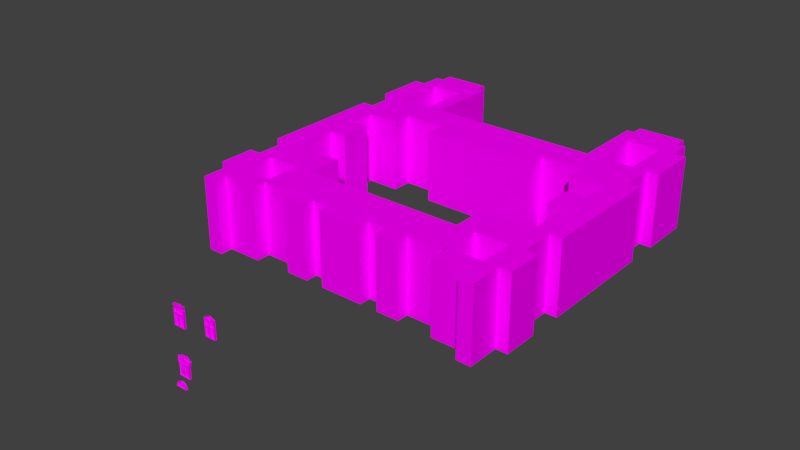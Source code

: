 # Source: hermitageV1.blend  (saved by Blender 2.77.0; exported with 4.5.12 LTS)
import bpy
from mathutils import Matrix  # noqa: F401  (used for matrix-valued properties, if any)

bpy.ops.wm.read_factory_settings(use_empty=True)
scene = bpy.context.scene
scene.name = 'Scene'

# ---- collections
col_collection_1 = bpy.data.collections.new('Collection 1'); scene.collection.children.link(col_collection_1)

# ---- images (referenced by path relative to the original .blend; pixels are not part of the script)
import os
ASSET_DIR = os.environ.get("B2B_ASSET_DIR", "")  # directory of the original .blend (textures are referenced by path, not embedded)
HERE = os.path.dirname(os.path.abspath(__file__))  # packed textures are extracted next to this script under _unpacked/

def load_image(name, relpath, width, height, colorspace="sRGB"):
    """Load a texture the original file referenced (path relative to the .blend, or extracted next to this script)."""
    p = next((c for c in (os.path.join(HERE, relpath), os.path.join(ASSET_DIR, relpath)) if relpath and os.path.exists(c)), "")
    if p:
        img = bpy.data.images.load(p, check_existing=True)
        img.name = name
    else:  # same state as the original file: an image datablock whose file is absent (Cycles renders it pink)
        img = bpy.data.images.new(name, width, height)
        img.source = "FILE"
        img.filepath = "//" + (relpath or name)
    img.colorspace_settings.name = colorspace
    return img
img_colorpalette_jpg_001 = load_image('colorPalette.jpg.001', 'colorPalette.jpg', 1024, 1024, 'sRGB')

# ---- materials (node trees are filled in below, after node groups)
mat_material = bpy.data.materials.new('Material')
mat_material.alpha_threshold = 0.0
mat_material.roughness = 0.5
mat_material.line_color = (0.0, 0.0, 0.0, 1.0)

# ---- material node trees
mat_material.use_nodes = True; mat_material.node_tree.nodes.clear()
_N = mat_material.node_tree.nodes; _L = mat_material.node_tree.links
n0 = _N.new('ShaderNodeOutputMaterial'); n0.name = 'Material Output'; n0.location = (300, 300)
n1 = _N.new('ShaderNodeBsdfDiffuse'); n1.name = 'Diffuse BSDF'; n1.location = (10, 300)
n2 = _N.new('ShaderNodeTexCoord'); n2.name = 'Texture Coordinate'; n2.location = (-183, 230)
n3 = _N.new('ShaderNodeTexImage'); n3.name = 'Image Texture'; n3.location = (228, 132)
n3.width = 140
n3.image = img_colorpalette_jpg_001
_L.new(n1.outputs[0], n0.inputs[0])
_L.new(n2.outputs[2], n3.inputs[0])
_L.new(n3.outputs[0], n1.inputs[0])
n0.is_active_output = True

# ---- world
world_world = bpy.data.worlds.new('World'); scene.world = world_world
world_world.color = (0.05088, 0.05088, 0.05088)
world_world.use_sun_shadow = False
world_world.sun_shadow_jitter_overblur = 0.0
world_world.cycles.sampling_method = 'MANUAL'

# ---- meshes
me_cube_001 = bpy.data.meshes.new('Cube.001')
me_cube_001.from_pydata([(-0.4759, -2.444, -4.182), (-0.04518, -2.444, -2.582), (-0.4759, -2.286, -4.182), (-0.4759, -2.286, -2.627), (0.5736, -2.444, -4.182), (0.1429, -2.444, -2.582), (0.5736, -2.286, -4.182), (0.5736, -2.286, -2.627), (-0.4759, -2.444, -3.263), (-0.4759, -2.286, -3.263), (0.5736, -2.286, -3.263), (0.5736, -2.444, -3.263), (0.04885, -2.286, -2.627), (0.04885, -2.286, -4.182), (0.04885, -2.444, -2.54), (0.04885, -2.444, -4.182), (0.04885, -2.444, -3.263), (0.04885, -2.286, -3.263), (-0.02021, -2.444, -3.332), (-0.4068, -2.444, -3.332), (-0.4068, -2.444, -4.113), (-0.02021, -2.444, -4.113), (-0.02021, -2.444, -2.735), (-0.4068, -2.444, -2.735), (-0.4068, -2.444, -3.194), (-0.02021, -2.444, -3.194), (0.5045, -2.444, -2.735), (0.1179, -2.444, -2.735), (0.1179, -2.444, -3.194), (0.5045, -2.444, -3.194), (0.5045, -2.444, -3.332), (0.1179, -2.444, -3.332), (0.1179, -2.444, -4.113), (0.5045, -2.444, -4.113), (-0.4068, -2.344, -3.332), (-0.02021, -2.344, -3.332), (-0.02021, -2.344, -4.113), (-0.4068, -2.344, -4.113), (-0.02021, -2.344, -2.735), (-0.4068, -2.344, -2.735), (-0.02021, -2.344, -3.194), (-0.4068, -2.344, -3.194), (0.5045, -2.344, -2.735), (0.1179, -2.344, -2.735), (0.5045, -2.344, -3.194), (0.1179, -2.344, -3.194), (0.1179, -2.344, -3.332), (0.5045, -2.344, -3.332), (0.5045, -2.344, -4.113), (0.1179, -2.344, -4.113), (-0.421, -2.444, -2.517), (-0.4759, -2.286, -2.507), (0.04885, -2.286, -2.287), (0.5736, -2.286, -2.507), (0.5187, -2.444, -2.517), (0.04885, -2.444, -2.32), (0.04885, -2.444, -2.679), (-0.04952, -2.444, -2.62), (0.1472, -2.444, -2.62), (0.04885, -2.444, -2.287), (-0.4759, -2.444, -2.507), (0.5736, -2.444, -2.507), (0.04885, -2.32, -2.32), (0.04885, -2.32, -2.528), (-0.421, -2.32, -2.528), (0.5187, -2.32, -2.528), (-0.421, -2.32, -2.517), (0.5187, -2.32, -2.517), (0.05021, -5.332, -6.912), (0.05021, -5.514, -6.912), (-0.4745, -5.332, -6.912), (-0.4745, -5.514, -6.912), (-0.3208, -5.332, -6.54), (-0.3208, -5.514, -6.54), (0.05021, -5.332, -6.387), (0.05021, -5.514, -6.387), (0.4213, -5.332, -6.54), (0.4213, -5.514, -6.54), (0.575, -5.332, -6.912), (0.575, -5.514, -6.912), (-0.4084, -5.514, -6.867), (0.05021, -5.514, -6.867), (-0.287, -5.514, -6.574), (0.05021, -5.514, -6.435), (0.3874, -5.514, -6.574), (0.5088, -5.514, -6.867), (-0.4084, -5.454, -6.867), (0.05021, -5.454, -6.867), (-0.287, -5.454, -6.574), (0.05021, -5.454, -6.435), (0.3874, -5.454, -6.574), (0.5088, -5.454, -6.867), (-0.4715, -5.068, -6.219), (-0.4382, -5.068, -5.089), (-0.4715, -4.91, -6.219), (-0.4715, -4.91, -5.123), (0.578, -5.068, -6.219), (0.5448, -5.068, -5.089), (0.578, -4.91, -6.219), (0.578, -4.91, -5.123), (-0.4382, -5.068, -4.776), (-0.4715, -4.91, -4.752), (0.578, -4.91, -4.752), (0.5448, -5.068, -4.776), (0.05328, -4.91, -5.123), (0.05328, -4.91, -6.219), (0.05328, -5.068, -5.089), (0.05328, -5.068, -6.219), (0.05328, -4.91, -4.627), (0.05328, -5.068, -4.66), (0.2282, -4.91, -4.646), (0.4031, -4.91, -4.693), (-0.1154, -5.068, -4.679), (-0.287, -5.068, -4.725), (-0.2966, -4.91, -4.693), (-0.1216, -4.91, -4.646), (0.3935, -5.068, -4.725), (0.222, -5.068, -4.679), (0.01597, -5.068, -5.16), (-0.4342, -5.068, -5.16), (-0.4342, -5.068, -6.182), (0.01597, -5.068, -6.182), (0.5407, -5.068, -5.16), (0.0906, -5.068, -5.16), (0.0906, -5.068, -6.182), (0.5407, -5.068, -6.182), (0.05328, -5.068, -5.123), (-0.4715, -5.068, -5.123), (-0.2966, -5.068, -4.693), (-0.4715, -5.068, -4.752), (0.578, -5.068, -5.123), (0.578, -5.068, -4.752), (0.2282, -5.068, -4.646), (0.05328, -5.068, -4.627), (-0.1216, -5.068, -4.646), (0.4031, -5.068, -4.693), (0.05328, -5.011, -5.089), (0.05328, -5.011, -4.66), (0.01597, -5.011, -5.16), (-0.4342, -5.011, -5.16), (0.01597, -5.011, -6.182), (-0.4342, -5.011, -6.182), (0.5407, -5.011, -5.16), (0.0906, -5.011, -5.16), (0.5407, -5.011, -6.182), (0.0906, -5.011, -6.182), (-0.4382, -5.011, -5.089), (-0.287, -5.011, -4.725), (-0.4382, -5.011, -4.776), (0.5448, -5.011, -5.089), (0.5448, -5.011, -4.776), (0.222, -5.011, -4.679), (-0.1154, -5.011, -4.679), (0.3935, -5.011, -4.725), (-0.5539, -5.068, -5.123), (-0.5539, -4.91, -5.123), (0.6605, -4.91, -5.123), (0.6605, -5.068, -5.123), (-0.5539, -5.068, -4.752), (-0.5539, -4.91, -4.752), (0.6605, -5.068, -4.752), (0.6605, -4.91, -4.752), (-0.4715, -4.989, -5.123), (-0.4715, -4.989, -6.219), (0.578, -4.989, -5.123), (0.578, -4.989, -6.219), (0.05328, -4.989, -6.219), (-0.4715, -4.989, -4.752), (0.578, -4.989, -4.752), (0.05328, -4.989, -4.627), (0.4031, -4.989, -4.693), (0.2282, -4.989, -4.646), (-0.1216, -4.989, -4.646), (-0.2966, -4.989, -4.693), (-0.5539, -4.989, -5.123), (0.6605, -4.989, -5.123), (-0.5539, -4.989, -4.752), (0.6605, -4.989, -4.752), (-0.4621, -4.989, -4.637), (-0.4621, -4.91, -4.637), (-0.5539, -4.989, -4.627), (-0.5539, -4.91, -4.627), (0.6605, -4.91, -4.627), (0.5686, -4.91, -4.637), (0.5686, -4.989, -4.637), (0.6605, -4.989, -4.627), (-0.6669, -4.989, -4.752), (-0.6669, -4.91, -4.752), (0.7735, -4.91, -4.752), (0.7735, -4.989, -4.752), (-0.6669, -4.989, -4.616), (-0.6669, -4.91, -4.616), (0.7735, -4.91, -4.616), (0.7735, -4.989, -4.616), (-0.2966, -4.989, -4.752), (-0.1216, -4.989, -4.752), (0.05328, -4.989, -4.752), (0.2282, -4.989, -4.752), (0.4031, -4.989, -4.752), (0.4031, -4.989, -4.616), (0.1611, -4.989, -4.549), (0.05328, -4.989, -4.59), (-0.05452, -4.989, -4.549), (-0.2966, -4.989, -4.616), (0.4031, -4.91, -4.616), (0.2282, -4.91, -4.616), (0.05328, -4.91, -4.616), (-0.1216, -4.91, -4.616), (-0.2966, -4.91, -4.616), (0.4031, -4.91, -4.752), (0.2282, -4.91, -4.752), (0.05328, -4.91, -4.752), (-0.1216, -4.91, -4.752), (-0.2966, -4.91, -4.752), (-0.4278, -4.989, -4.582), (-0.4278, -4.91, -4.582), (0.5343, -4.91, -4.582), (0.5343, -4.989, -4.582), (-0.2966, -4.989, -4.454), (-0.2966, -4.91, -4.454), (0.4031, -4.989, -4.454), (0.1611, -4.989, -4.471), (0.05328, -4.989, -4.43), (-0.05452, -4.989, -4.471), (0.4031, -4.91, -4.454), (0.2282, -4.91, -4.404), (0.05328, -4.91, -4.404), (-0.1216, -4.91, -4.404), (-0.4715, -5.076, -1.905), (-0.4052, -5.076, -0.7891), (-0.4715, -4.901, -1.905), (-0.4715, -4.901, -0.8553), (0.578, -5.076, -1.905), (0.5118, -5.076, -0.7891), (0.578, -4.901, -1.905), (0.578, -4.901, -0.8553), (-0.4052, -5.076, -0.4573), (-0.4715, -4.901, -0.4204), (0.578, -4.901, -0.4204), (0.5118, -5.076, -0.4573), (0.05328, -4.901, -0.8553), (0.05328, -4.901, -1.905), (0.05328, -5.076, -0.7891), (0.05328, -5.076, -1.905), (-0.3676, -4.901, -0.3563), (0.4742, -4.901, -0.3563), (0.05328, -4.901, -0.5912), (-0.1008, -4.901, -0.2613), (0.2073, -4.901, -0.2613), (0.4742, -5.076, -0.3563), (-0.3388, -5.076, -0.4164), (-0.1008, -4.901, -0.1088), (0.1959, -5.076, -0.3275), (-0.08933, -5.076, -0.3275), (-0.009575, -5.076, -0.9182), (-0.4086, -5.076, -0.9182), (-0.4086, -5.076, -1.842), (-0.009575, -5.076, -1.842), (0.5152, -5.076, -0.9182), (0.1161, -5.076, -0.9182), (0.1161, -5.076, -1.842), (0.5152, -5.076, -1.842), (0.05328, -5.076, -0.8553), (-0.4715, -5.076, -0.8553), (-0.4715, -5.076, -0.4204), (0.578, -5.076, -0.8553), (0.578, -5.076, -0.4204), (0.4453, -5.076, -0.4164), (0.2073, -5.076, -0.2613), (-0.1008, -5.076, -0.2613), (-0.3676, -5.076, -0.3563), (0.05328, -4.965, -0.5912), (0.4453, -4.965, -0.4164), (-0.3388, -4.965, -0.4164), (0.1959, -4.965, -0.3275), (-0.08933, -4.965, -0.3275), (0.05328, -4.965, -0.7891), (-0.009575, -4.965, -0.9182), (-0.4086, -4.965, -0.9182), (-0.009575, -4.965, -1.842), (-0.4086, -4.965, -1.842), (0.5152, -4.965, -0.9182), (0.1161, -4.965, -0.9182), (0.5152, -4.965, -1.842), (0.1161, -4.965, -1.842), (-0.4052, -4.965, -0.7891), (-0.4052, -4.965, -0.4573), (0.5118, -4.965, -0.7891), (0.5118, -4.965, -0.4573), (0.2073, -4.901, -0.1088), (0.2073, -5.076, -0.1088), (-0.1008, -5.076, -0.1088), (0.05328, -4.901, -0.2613), (0.05328, -5.076, -0.2613), (0.05328, -5.076, -0.3275), (0.05328, -4.965, -0.3275), (-0.4728, -4.901, -0.2613), (-0.4728, -5.076, -0.2613), (-0.05105, -4.901, -0.07054), (0.1576, -4.901, -0.07054), (0.05328, -4.901, -0.1219), (0.05328, -4.901, -0.03728), (0.1576, -5.076, -0.07054), (-0.05105, -5.076, -0.07054), (0.05328, -5.076, -0.1219), (0.05328, -5.076, -0.03728), (0.5794, -5.076, -0.2613), (0.5794, -4.901, -0.2613), (-0.4728, -5.076, -0.1088), (-0.4728, -4.901, -0.1088), (0.5794, -5.076, -0.1088), (0.5794, -4.901, -0.1088), (0.5794, -5.076, -0.185), (0.2073, -4.901, -0.185), (0.2073, -5.076, -0.185), (0.5794, -4.901, -0.185), (-0.1008, -4.901, -0.185), (-0.1008, -5.076, -0.185), (-0.4728, -4.901, -0.185), (-0.4728, -5.076, -0.185), (0.5794, -5.142, -0.185), (0.5794, -5.142, -0.1088), (0.2073, -5.142, -0.185), (0.2073, -5.142, -0.1088), (-0.1008, -5.142, -0.1088), (-0.4728, -5.142, -0.1088), (-0.1008, -5.142, -0.185), (-0.4728, -5.142, -0.185), (0.2282, -4.989, -4.616), (0.05328, -4.989, -4.616), (-0.1216, -4.989, -4.616), (0.2282, -4.989, -4.404), (0.05328, -4.989, -4.404), (-0.1216, -4.989, -4.404), (0.05328, -5.046, -4.43), (0.05328, -5.046, -4.59), (0.1611, -5.046, -4.549), (-0.05452, -5.046, -4.549), (0.1611, -5.046, -4.471), (-0.05452, -5.046, -4.471), (0.04885, -2.444, -2.694), (-0.4759, -2.444, -2.627), (0.5736, -2.444, -2.627), (0.04885, -2.444, -2.528), (-0.421, -2.444, -2.528), (0.5187, -2.444, -2.528), (0.04885, -2.492, -2.679), (0.04885, -2.492, -2.54), (-0.04952, -2.492, -2.62), (0.1472, -2.492, -2.62), (-0.04518, -2.492, -2.582), (0.1429, -2.492, -2.582)], [], [(8, 9, 2, 0), (17, 10, 6, 13), (10, 11, 4, 6), (29, 26, 42, 44), (15, 13, 6, 4), (55, 50, 66, 62), (19, 20, 37, 34), (7, 342, 11, 10), (12, 7, 10, 17), (341, 3, 9, 8), (3, 12, 17, 9), (30, 31, 46, 47), (7, 12, 52, 53), (0, 2, 13, 15), (25, 22, 38, 40), (9, 17, 13, 2), (16, 8, 19, 18), (8, 0, 20, 19), (0, 15, 21, 20), (15, 16, 18, 21), (340, 341, 23, 22), (341, 8, 24, 23), (8, 16, 25, 24), (16, 340, 22, 25), (342, 340, 27, 26), (340, 16, 28, 27), (16, 11, 29, 28), (11, 342, 26, 29), (11, 16, 31, 30), (16, 15, 32, 31), (15, 4, 33, 32), (4, 11, 30, 33), (35, 34, 37, 36), (38, 39, 41, 40), (42, 43, 45, 44), (47, 46, 49, 48), (23, 24, 41, 39), (33, 30, 47, 48), (20, 21, 36, 37), (27, 28, 45, 43), (24, 25, 40, 41), (31, 32, 49, 46), (28, 29, 44, 45), (32, 33, 48, 49), (18, 19, 34, 35), (22, 23, 39, 38), (21, 18, 35, 36), (26, 27, 43, 42), (59, 52, 51, 60), (61, 53, 52, 59), (12, 3, 51, 52), (342, 7, 53, 61), (3, 341, 60, 51), (345, 54, 67, 65), (5, 14, 347, 351), (58, 5, 351, 349), (50, 55, 59, 60), (55, 54, 61, 59), (54, 345, 342, 61), (344, 50, 60, 341), (63, 65, 67, 62), (64, 63, 62, 66), (344, 343, 63, 64), (50, 344, 64, 66), (54, 55, 62, 67), (343, 345, 65, 63), (68, 70, 72), (81, 85, 91, 87), (70, 71, 73, 72), (68, 72, 74), (82, 80, 86, 88), (72, 73, 75, 74), (68, 74, 76), (84, 83, 89, 90), (74, 75, 77, 76), (68, 76, 78), (85, 84, 90, 91), (76, 77, 79, 78), (81, 80, 71, 69), (80, 82, 73, 71), (82, 83, 75, 73), (83, 84, 77, 75), (85, 81, 69, 79), (84, 85, 79, 77), (87, 88, 86), (87, 89, 88), (87, 90, 89), (87, 91, 90), (80, 81, 87, 86), (83, 82, 88, 89), (162, 95, 94, 163), (104, 99, 98, 105), (164, 130, 96, 165), (124, 125, 144, 145), (166, 105, 98, 165), (162, 127, 154, 174), (169, 108, 115, 172), (100, 93, 146, 148), (104, 95, 101, 114, 115, 108), (127, 129, 158, 154), (99, 104, 108, 110, 111, 102), (120, 121, 140, 141), (168, 102, 111, 170), (163, 94, 105, 166), (116, 117, 151, 153), (95, 104, 105, 94), (171, 110, 108, 169), (170, 111, 110, 171), (173, 114, 101, 167), (172, 115, 114, 173), (126, 127, 119, 118), (127, 92, 120, 119), (92, 107, 121, 120), (107, 126, 118, 121), (130, 126, 123, 122), (126, 107, 124, 123), (107, 96, 125, 124), (96, 130, 122, 125), (106, 93, 127, 126), (100, 113, 128, 129), (93, 100, 129, 127), (103, 97, 130, 131), (97, 106, 126, 130), (109, 117, 132, 133), (112, 109, 133, 134), (113, 112, 134, 128), (116, 103, 131, 135), (117, 116, 135, 132), (138, 139, 141, 140), (136, 149, 150, 153, 151, 137), (146, 136, 137, 152, 147, 148), (142, 143, 145, 144), (97, 103, 150, 149), (106, 97, 149, 136), (117, 109, 137, 151), (109, 112, 152, 137), (118, 119, 139, 138), (122, 123, 143, 142), (112, 113, 147, 152), (121, 118, 138, 140), (93, 106, 136, 146), (125, 122, 142, 144), (103, 116, 153, 150), (119, 120, 141, 139), (113, 100, 148, 147), (123, 124, 145, 143), (174, 154, 158, 176), (175, 156, 161, 177), (168, 131, 160, 177), (99, 102, 161, 156), (101, 95, 155, 159), (176, 167, 178, 180), (164, 99, 156, 175), (131, 130, 157, 160), (130, 164, 175, 157), (129, 167, 176, 158), (159, 176, 186, 187), (157, 175, 177, 160), (155, 174, 176, 159), (134, 172, 173, 128), (128, 173, 167, 129), (135, 170, 171, 132), (132, 171, 169, 133), (92, 163, 166, 107), (131, 168, 170, 135), (133, 169, 172, 134), (95, 162, 174, 155), (107, 166, 165, 96), (99, 164, 165, 98), (127, 162, 163, 92), (178, 179, 181, 180), (183, 184, 185, 182), (206, 207, 227, 226), (161, 182, 192, 188), (101, 159, 181, 179), (168, 177, 185, 184), (198, 168, 184, 199), (161, 102, 183, 182), (187, 186, 190, 191), (189, 188, 192, 193), (181, 159, 187, 191), (177, 161, 188, 189), (182, 185, 193, 192), (185, 177, 189, 193), (180, 181, 191, 190), (176, 180, 190, 186), (204, 183, 102, 209), (209, 102, 168, 198), (101, 213, 194, 167), (213, 212, 195, 194), (212, 211, 196, 195), (211, 210, 197, 196), (210, 209, 198, 197), (179, 208, 213, 101), (208, 207, 212, 213), (207, 206, 211, 212), (206, 205, 210, 211), (205, 204, 209, 210), (167, 194, 203, 178), (194, 195, 330, 203), (195, 196, 329, 330), (196, 197, 328, 329), (197, 198, 199, 328), (208, 179, 215, 219), (184, 183, 216, 217), (199, 184, 217, 220), (205, 206, 226, 225), (178, 203, 218, 214), (220, 217, 216, 224), (214, 218, 219, 215), (218, 333, 227, 219), (333, 332, 226, 227), (332, 331, 225, 226), (331, 220, 224, 225), (328, 199, 220, 331), (207, 208, 219, 227), (223, 202, 337, 339), (201, 200, 336, 335), (179, 178, 214, 215), (203, 330, 333, 218), (183, 204, 224, 216), (204, 205, 225, 224), (263, 231, 230, 228), (240, 235, 234, 241), (235, 265, 232, 234), (261, 258, 281, 283), (243, 241, 234, 232), (231, 263, 264, 237), (240, 231, 237, 244, 246), (266, 238, 245, 249), (265, 235, 238, 266), (270, 244, 237, 264), (229, 242, 276, 285), (257, 254, 277, 279), (228, 230, 241, 243), (250, 236, 286, 273), (231, 240, 241, 230), (244, 247, 246), (247, 292, 248, 246), (248, 245, 246), (258, 259, 282, 281), (254, 255, 278, 277), (253, 250, 273, 275), (244, 270, 269, 247), (269, 293, 304, 303, 291, 317), (248, 268, 249, 245), (235, 240, 246, 245, 238), (262, 263, 255, 254), (263, 228, 256, 255), (228, 243, 257, 256), (243, 262, 254, 257), (265, 262, 259, 258), (262, 243, 260, 259), (243, 232, 261, 260), (232, 265, 258, 261), (242, 229, 263, 262), (229, 236, 264, 263), (239, 233, 265, 266), (233, 242, 262, 265), (252, 267, 249, 268), (294, 252, 268, 293), (250, 253, 269, 270), (236, 250, 270, 264), (267, 239, 266, 249), (277, 278, 280, 279), (276, 287, 288, 272, 271), (285, 276, 271, 273, 286), (281, 282, 284, 283), (272, 274, 271), (274, 295, 275, 271), (275, 273, 271), (239, 267, 272, 288), (255, 256, 280, 278), (236, 229, 285, 286), (259, 260, 284, 282), (256, 257, 279, 280), (233, 239, 288, 287), (260, 261, 283, 284), (242, 233, 287, 276), (267, 252, 274, 272), (294, 253, 275, 295), (292, 247, 316, 251, 298, 300), (312, 315, 311, 310), (313, 289, 311, 315), (317, 291, 324, 326), (293, 268, 314, 290, 302, 304), (299, 302, 290, 289), (252, 294, 295, 274), (253, 294, 293, 269), (251, 291, 303, 298), (298, 301, 300), (301, 299, 300), (302, 305, 304), (305, 303, 304), (302, 299, 301, 305), (305, 301, 298, 303), (248, 292, 300, 299, 289, 313), (318, 319, 308, 309), (289, 290, 310, 311), (268, 248, 307, 306), (314, 268, 306, 312), (316, 247, 296, 318), (291, 251, 309, 308), (247, 269, 297, 296), (308, 319, 327, 325), (248, 313, 315, 307), (306, 307, 315, 312), (251, 316, 318, 309), (296, 297, 319, 318), (269, 317, 319, 297), (326, 324, 325, 327), (323, 322, 320, 321), (312, 310, 321, 320), (314, 312, 320, 322), (319, 317, 326, 327), (310, 290, 323, 321), (290, 314, 322, 323), (291, 308, 325, 324), (200, 201, 329, 328), (201, 202, 330, 329), (222, 221, 331, 332), (223, 222, 332, 333), (221, 200, 328, 331), (202, 223, 333, 330), (335, 336, 338, 334), (337, 335, 334, 339), (222, 223, 339, 334), (202, 201, 335, 337), (200, 221, 338, 336), (221, 222, 334, 338), (56, 57, 341, 340), (58, 56, 340, 342), (1, 14, 343, 344), (14, 5, 345, 343), (57, 1, 344, 341), (5, 58, 342, 345), (347, 350, 348, 346), (351, 347, 346, 349), (56, 58, 349, 346), (1, 57, 348, 350), (14, 1, 350, 347), (57, 56, 346, 348)])
_uv = me_cube_001.uv_layers.new(name='UVMap')
_uv.uv.foreach_set('vector', [0.07322, 0.02848, 0.0731, 0.02848, 0.0731, 0.02776, 0.07322, 0.02776, 0.0712, 0.02753, 0.07161, 0.02753, 0.07161, 0.02825, 0.0712, 0.02825, 0.07297, 0.02835, 0.0731, 0.02835, 0.0731, 0.02907, 0.07297, 0.02907, 0.0715, 0.03007, 0.0715, 0.03043, 0.07143, 0.03043, 0.07143, 0.03007, 0.07304, 0.0302, 0.07316, 0.0302, 0.07316, 0.03061, 0.07304, 0.03061, 0.07279, 0.03024, 0.07279, 0.02987, 0.07288, 0.02987, 0.07288, 0.03024, 0.07356, 0.02776, 0.07356, 0.02837, 0.07348, 0.02837, 0.07348, 0.02776, 0.07297, 0.02785, 0.0731, 0.02785, 0.0731, 0.02835, 0.07297, 0.02835, 0.0712, 0.02703, 0.07161, 0.02703, 0.07161, 0.02753, 0.0712, 0.02753, 0.07322, 0.02898, 0.0731, 0.02898, 0.0731, 0.02848, 0.07322, 0.02848, 0.07079, 0.02703, 0.0712, 0.02703, 0.0712, 0.02753, 0.07079, 0.02753, 0.06975, 0.03068, 0.06975, 0.03037, 0.06983, 0.03037, 0.06983, 0.03068, 0.07161, 0.02703, 0.0712, 0.02703, 0.0712, 0.02676, 0.07161, 0.02694, 0.07304, 0.02979, 0.07316, 0.02979, 0.07316, 0.0302, 0.07304, 0.0302, 0.07336, 0.02898, 0.07336, 0.02862, 0.07344, 0.02862, 0.07344, 0.02898, 0.07079, 0.02753, 0.0712, 0.02753, 0.0712, 0.02825, 0.07079, 0.02825, 0.07202, 0.02753, 0.07243, 0.02753, 0.07238, 0.02758, 0.07208, 0.02758, 0.07243, 0.02753, 0.07243, 0.02825, 0.07238, 0.02819, 0.07238, 0.02758, 0.07243, 0.02825, 0.07202, 0.02825, 0.07208, 0.02819, 0.07238, 0.02819, 0.07202, 0.02825, 0.07202, 0.02753, 0.07208, 0.02758, 0.07208, 0.02819, 0.07202, 0.02703, 0.07243, 0.02703, 0.07238, 0.02711, 0.07208, 0.02711, 0.07243, 0.02703, 0.07243, 0.02753, 0.07238, 0.02747, 0.07238, 0.02711, 0.07243, 0.02753, 0.07202, 0.02753, 0.07208, 0.02747, 0.07238, 0.02747, 0.07202, 0.02753, 0.07202, 0.02703, 0.07208, 0.02711, 0.07208, 0.02747, 0.07161, 0.02703, 0.07202, 0.02703, 0.07197, 0.02711, 0.07167, 0.02711, 0.07202, 0.02703, 0.07202, 0.02753, 0.07197, 0.02747, 0.07197, 0.02711, 0.07202, 0.02753, 0.07161, 0.02753, 0.07167, 0.02747, 0.07197, 0.02747, 0.07161, 0.02753, 0.07161, 0.02703, 0.07167, 0.02711, 0.07167, 0.02747, 0.07161, 0.02753, 0.07202, 0.02753, 0.07197, 0.02758, 0.07167, 0.02758, 0.07202, 0.02753, 0.07202, 0.02825, 0.07197, 0.02819, 0.07197, 0.02758, 0.07202, 0.02825, 0.07161, 0.02825, 0.07167, 0.02819, 0.07197, 0.02819, 0.07161, 0.02825, 0.07161, 0.02753, 0.07167, 0.02758, 0.07167, 0.02819, 0.2852, 0.0121, 0.2855, 0.0121, 0.2855, 0.01271, 0.2852, 0.01271, 0.2837, 0.01423, 0.284, 0.01423, 0.284, 0.01459, 0.2837, 0.01459, 0.284, 0.01423, 0.2843, 0.01423, 0.2843, 0.01459, 0.284, 0.01459, 0.2833, 0.01383, 0.2836, 0.01383, 0.2836, 0.01444, 0.2833, 0.01444, 0.07232, 0.03022, 0.07232, 0.03058, 0.07224, 0.03058, 0.07224, 0.03022, 0.07093, 0.03068, 0.07093, 0.03007, 0.07101, 0.03007, 0.07101, 0.03068, 0.07006, 0.03068, 0.07006, 0.03037, 0.07014, 0.03037, 0.07014, 0.03068, 0.07194, 0.0303, 0.07194, 0.03066, 0.07186, 0.03066, 0.07186, 0.0303, 0.06998, 0.03068, 0.06998, 0.03037, 0.07006, 0.03037, 0.07006, 0.03068, 0.07295, 0.02759, 0.07295, 0.0282, 0.07288, 0.0282, 0.07288, 0.02759, 0.06991, 0.03068, 0.06991, 0.03037, 0.06998, 0.03037, 0.06998, 0.03068, 0.06983, 0.03068, 0.06983, 0.03037, 0.06991, 0.03037, 0.06991, 0.03068, 0.07037, 0.03069, 0.07037, 0.03039, 0.07044, 0.03039, 0.07044, 0.03069, 0.07014, 0.03068, 0.07014, 0.03037, 0.07022, 0.03037, 0.07022, 0.03068, 0.07356, 0.02837, 0.07356, 0.02898, 0.07348, 0.02898, 0.07348, 0.02837, 0.07029, 0.03069, 0.07029, 0.03039, 0.07037, 0.03039, 0.07037, 0.03069, 0.07292, 0.0302, 0.07304, 0.0302, 0.07304, 0.03061, 0.07292, 0.03061, 0.07292, 0.02979, 0.07304, 0.02979, 0.07304, 0.0302, 0.07292, 0.0302, 0.0712, 0.02703, 0.07079, 0.02703, 0.07079, 0.02694, 0.0712, 0.02676, 0.0731, 0.02785, 0.07297, 0.02785, 0.07297, 0.02776, 0.0731, 0.02776, 0.0731, 0.02898, 0.07322, 0.02898, 0.07322, 0.02907, 0.0731, 0.02907, 0.07077, 0.02828, 0.07076, 0.02828, 0.07076, 0.02819, 0.07077, 0.02819, 0.5014, 0.3279, 0.5017, 0.3279, 0.5017, 0.3279, 0.5014, 0.3279, 0.5014, 0.3279, 0.5014, 0.3279, 0.5014, 0.3279, 0.5014, 0.3279, 0.07239, 0.02694, 0.07202, 0.02679, 0.07202, 0.02676, 0.07243, 0.02694, 0.07202, 0.02679, 0.07165, 0.02694, 0.07161, 0.02694, 0.07202, 0.02676, 0.07165, 0.02694, 0.07165, 0.02695, 0.07161, 0.02703, 0.07161, 0.02694, 0.07239, 0.02695, 0.07239, 0.02694, 0.07243, 0.02694, 0.07243, 0.02703, 0.2544, 0.02559, 0.2544, 0.02596, 0.2544, 0.02596, 0.2543, 0.02559, 0.2544, 0.02523, 0.2544, 0.02559, 0.2543, 0.02559, 0.2544, 0.02523, 0.07279, 0.02987, 0.07279, 0.03024, 0.07269, 0.03024, 0.07269, 0.02987, 0.07077, 0.02819, 0.07078, 0.02819, 0.07078, 0.02828, 0.07077, 0.02828, 0.07279, 0.03061, 0.07279, 0.03024, 0.07288, 0.03024, 0.07288, 0.03061, 0.07279, 0.03024, 0.07279, 0.03061, 0.07269, 0.03061, 0.07269, 0.03024, 0.07297, 0.02866, 0.07297, 0.02907, 0.07268, 0.02895, 0.07256, 0.03023, 0.07256, 0.02987, 0.07269, 0.02987, 0.07269, 0.03023, 0.07115, 0.03007, 0.07129, 0.03007, 0.07129, 0.03037, 0.07115, 0.03037, 0.07297, 0.02866, 0.07268, 0.02895, 0.07256, 0.02866, 0.07142, 0.03036, 0.07142, 0.03059, 0.07129, 0.03059, 0.07129, 0.03036, 0.07288, 0.02817, 0.07273, 0.02817, 0.07273, 0.02788, 0.07288, 0.02788, 0.07297, 0.02866, 0.07256, 0.02866, 0.07268, 0.02837, 0.07049, 0.03046, 0.07049, 0.03019, 0.07061, 0.03019, 0.07061, 0.03046, 0.07288, 0.02788, 0.07273, 0.02788, 0.07273, 0.02759, 0.07288, 0.02759, 0.07297, 0.02866, 0.07268, 0.02837, 0.07297, 0.02825, 0.07245, 0.03032, 0.07245, 0.03055, 0.07233, 0.03055, 0.07233, 0.03032, 0.07101, 0.03007, 0.07115, 0.03007, 0.07115, 0.03037, 0.07101, 0.03037, 0.07281, 0.02717, 0.07281, 0.02681, 0.07284, 0.02676, 0.07284, 0.02717, 0.07281, 0.02681, 0.07258, 0.02691, 0.07255, 0.02688, 0.07284, 0.02676, 0.07258, 0.02691, 0.07247, 0.02717, 0.07243, 0.02717, 0.07255, 0.02688, 0.07247, 0.02717, 0.07258, 0.02744, 0.07255, 0.02747, 0.07243, 0.02717, 0.07281, 0.02753, 0.07281, 0.02717, 0.07284, 0.02717, 0.07284, 0.02759, 0.07258, 0.02744, 0.07281, 0.02753, 0.07284, 0.02759, 0.07255, 0.02747, 0.6073, 0.02058, 0.6071, 0.02032, 0.6073, 0.02022, 0.6073, 0.02058, 0.607, 0.02058, 0.6071, 0.02032, 0.6073, 0.02058, 0.6071, 0.02085, 0.607, 0.02058, 0.6073, 0.02058, 0.6073, 0.02094, 0.6071, 0.02085, 0.07256, 0.03059, 0.07256, 0.03023, 0.07269, 0.03023, 0.07269, 0.03059, 0.07049, 0.03019, 0.07049, 0.02993, 0.07061, 0.02993, 0.07061, 0.03019, 0.07342, 0.02776, 0.07348, 0.02776, 0.07348, 0.02862, 0.07342, 0.02862, 0.07023, 0.02733, 0.07064, 0.02733, 0.07064, 0.02819, 0.07023, 0.02819, 0.07336, 0.02676, 0.07342, 0.02676, 0.07342, 0.02762, 0.07336, 0.02762, 0.07344, 0.02897, 0.07344, 0.02862, 0.07348, 0.02862, 0.07348, 0.02897, 0.07345, 0.02948, 0.07351, 0.02948, 0.07351, 0.02989, 0.07345, 0.02989, 0.07328, 0.02898, 0.07328, 0.02905, 0.07322, 0.02905, 0.07322, 0.02898, 0.07324, 0.02724, 0.0733, 0.02724, 0.0733, 0.02738, 0.07324, 0.02738, 0.07219, 0.03051, 0.07219, 0.03075, 0.07215, 0.03075, 0.07215, 0.03051, 0.07023, 0.02733, 0.06982, 0.02733, 0.06982, 0.02704, 0.06995, 0.02699, 0.07009, 0.02695, 0.07023, 0.02694, 0.0725, 0.02864, 0.0725, 0.02835, 0.07256, 0.02835, 0.07256, 0.02864, 0.07064, 0.02733, 0.07023, 0.02733, 0.07023, 0.02694, 0.07036, 0.02695, 0.0705, 0.02699, 0.07064, 0.02704, 0.07123, 0.03072, 0.07123, 0.03037, 0.07128, 0.03037, 0.07128, 0.03072, 0.07324, 0.02683, 0.0733, 0.02683, 0.0733, 0.02696, 0.07324, 0.02696, 0.07345, 0.02907, 0.07351, 0.02907, 0.07351, 0.02948, 0.07345, 0.02948, 0.07357, 0.02742, 0.07357, 0.02728, 0.07362, 0.02728, 0.07362, 0.02742, 0.06982, 0.02733, 0.07023, 0.02733, 0.07023, 0.02819, 0.06982, 0.02819, 0.07324, 0.0271, 0.0733, 0.0271, 0.0733, 0.02724, 0.07324, 0.02724, 0.07324, 0.02696, 0.0733, 0.02696, 0.0733, 0.0271, 0.07324, 0.0271, 0.07324, 0.02751, 0.0733, 0.02751, 0.0733, 0.02765, 0.07324, 0.02765, 0.07324, 0.02738, 0.0733, 0.02738, 0.0733, 0.02751, 0.07324, 0.02751, 0.07209, 0.02864, 0.0725, 0.02864, 0.07247, 0.02867, 0.07212, 0.02867, 0.0725, 0.02864, 0.0725, 0.0295, 0.07247, 0.02947, 0.07247, 0.02867, 0.0725, 0.0295, 0.07209, 0.0295, 0.07212, 0.02947, 0.07247, 0.02947, 0.07209, 0.0295, 0.07209, 0.02864, 0.07212, 0.02867, 0.07212, 0.02947, 0.07168, 0.02864, 0.07209, 0.02864, 0.07206, 0.02867, 0.07171, 0.02867, 0.07209, 0.02864, 0.07209, 0.0295, 0.07206, 0.02947, 0.07206, 0.02867, 0.07209, 0.0295, 0.07168, 0.0295, 0.07171, 0.02947, 0.07206, 0.02947, 0.07168, 0.0295, 0.07168, 0.02864, 0.07171, 0.02867, 0.07171, 0.02947, 0.07209, 0.02861, 0.07247, 0.02861, 0.0725, 0.02864, 0.07209, 0.02864, 0.07247, 0.02836, 0.07235, 0.02833, 0.07236, 0.0283, 0.0725, 0.02835, 0.07247, 0.02861, 0.07247, 0.02836, 0.0725, 0.02835, 0.0725, 0.02864, 0.0717, 0.02836, 0.0717, 0.02861, 0.07168, 0.02864, 0.07168, 0.02835, 0.0717, 0.02861, 0.07209, 0.02861, 0.07209, 0.02864, 0.07168, 0.02864, 0.07209, 0.02827, 0.07196, 0.02829, 0.07195, 0.02826, 0.07209, 0.02825, 0.07222, 0.02829, 0.07209, 0.02827, 0.07209, 0.02825, 0.07223, 0.02826, 0.07235, 0.02833, 0.07222, 0.02829, 0.07223, 0.02826, 0.07236, 0.0283, 0.07182, 0.02833, 0.0717, 0.02836, 0.07168, 0.02835, 0.07182, 0.0283, 0.07196, 0.02829, 0.07182, 0.02833, 0.07182, 0.0283, 0.07195, 0.02826, 0.5572, 0.01801, 0.5575, 0.01801, 0.5575, 0.01881, 0.5572, 0.01881, 0.5575, 0.01609, 0.5575, 0.0157, 0.5577, 0.0157, 0.5578, 0.01582, 0.5578, 0.01595, 0.5578, 0.01609, 0.5575, 0.01647, 0.5575, 0.01609, 0.5578, 0.01609, 0.5578, 0.01622, 0.5578, 0.01635, 0.5577, 0.01647, 0.5562, 0.01843, 0.5566, 0.01843, 0.5566, 0.01924, 0.5562, 0.01924, 0.0721, 0.03075, 0.0721, 0.03051, 0.07215, 0.03051, 0.07215, 0.03075, 0.07357, 0.03028, 0.07357, 0.02989, 0.07361, 0.02989, 0.07361, 0.03028, 0.07357, 0.02728, 0.07357, 0.02715, 0.07362, 0.02715, 0.07362, 0.02728, 0.07357, 0.02715, 0.07357, 0.02702, 0.07362, 0.02702, 0.07362, 0.02715, 0.07109, 0.03072, 0.07109, 0.03037, 0.07114, 0.03037, 0.07114, 0.03072, 0.0736, 0.02942, 0.0736, 0.02907, 0.07365, 0.02907, 0.07365, 0.02942, 0.07357, 0.02702, 0.07357, 0.02688, 0.07362, 0.02688, 0.07362, 0.02702, 0.07356, 0.02907, 0.07356, 0.02987, 0.07351, 0.02987, 0.07351, 0.02907, 0.07357, 0.03066, 0.07357, 0.03028, 0.07361, 0.03028, 0.07361, 0.03066, 0.07356, 0.02987, 0.07356, 0.02907, 0.0736, 0.02907, 0.0736, 0.02987, 0.07357, 0.02753, 0.07357, 0.02742, 0.07362, 0.02742, 0.07362, 0.02753, 0.0736, 0.02776, 0.0736, 0.02856, 0.07356, 0.02856, 0.07356, 0.02776, 0.07357, 0.02688, 0.07357, 0.02676, 0.07362, 0.02676, 0.07362, 0.02688, 0.07256, 0.0295, 0.07256, 0.0303, 0.07252, 0.0303, 0.07252, 0.0295, 0.0718, 0.03059, 0.07174, 0.03059, 0.07174, 0.0303, 0.0718, 0.0303, 0.07168, 0.03059, 0.07161, 0.03059, 0.07161, 0.0303, 0.07168, 0.0303, 0.07324, 0.02683, 0.07318, 0.02683, 0.07318, 0.02676, 0.07324, 0.02676, 0.07064, 0.02733, 0.07064, 0.02704, 0.0707, 0.02704, 0.0707, 0.02733, 0.06982, 0.02704, 0.06982, 0.02733, 0.06975, 0.02733, 0.06975, 0.02704, 0.07049, 0.02923, 0.07049, 0.02916, 0.07058, 0.02915, 0.07058, 0.02923, 0.07328, 0.02898, 0.07328, 0.02892, 0.07335, 0.02892, 0.07335, 0.02898, 0.07168, 0.02835, 0.07168, 0.02864, 0.07161, 0.02864, 0.07161, 0.02835, 0.07328, 0.02905, 0.07328, 0.02898, 0.07335, 0.02898, 0.07335, 0.02905, 0.07318, 0.02765, 0.07324, 0.02765, 0.07324, 0.02772, 0.07318, 0.02772, 0.07342, 0.02907, 0.07336, 0.02907, 0.07336, 0.02898, 0.07342, 0.02898, 0.07174, 0.03059, 0.07168, 0.03059, 0.07168, 0.0303, 0.07174, 0.0303, 0.07186, 0.03059, 0.0718, 0.03059, 0.0718, 0.0303, 0.07186, 0.0303, 0.07318, 0.02738, 0.07324, 0.02738, 0.07324, 0.02751, 0.07318, 0.02751, 0.07318, 0.02751, 0.07324, 0.02751, 0.07324, 0.02765, 0.07318, 0.02765, 0.07318, 0.02696, 0.07324, 0.02696, 0.07324, 0.0271, 0.07318, 0.0271, 0.07318, 0.0271, 0.07324, 0.0271, 0.07324, 0.02724, 0.07318, 0.02724, 0.07339, 0.02907, 0.07345, 0.02907, 0.07345, 0.02948, 0.07339, 0.02948, 0.07318, 0.02683, 0.07324, 0.02683, 0.07324, 0.02696, 0.07318, 0.02696, 0.07318, 0.02724, 0.07324, 0.02724, 0.07324, 0.02738, 0.07318, 0.02738, 0.07328, 0.02892, 0.07328, 0.02898, 0.07322, 0.02898, 0.07322, 0.02892, 0.07339, 0.02948, 0.07345, 0.02948, 0.07345, 0.02989, 0.07339, 0.02989, 0.0733, 0.02676, 0.07336, 0.02676, 0.07336, 0.02762, 0.0733, 0.02762, 0.07336, 0.02776, 0.07342, 0.02776, 0.07342, 0.02862, 0.07336, 0.02862, 0.07197, 0.03051, 0.07203, 0.03051, 0.07203, 0.03058, 0.07197, 0.03058, 0.07315, 0.02773, 0.07309, 0.02773, 0.07309, 0.02766, 0.07315, 0.02766, 0.07023, 0.02693, 0.07009, 0.02693, 0.07009, 0.02676, 0.07023, 0.02676, 0.0707, 0.02704, 0.0707, 0.02694, 0.07079, 0.02693, 0.07079, 0.02704, 0.06982, 0.02704, 0.06975, 0.02704, 0.06975, 0.02694, 0.06982, 0.02695, 0.07049, 0.02834, 0.07049, 0.02827, 0.07058, 0.02827, 0.07058, 0.02835, 0.07049, 0.02848, 0.07049, 0.02834, 0.07058, 0.02835, 0.07059, 0.02848, 0.0707, 0.02704, 0.07064, 0.02704, 0.07063, 0.02695, 0.0707, 0.02694, 0.07336, 0.02773, 0.0733, 0.02773, 0.0733, 0.02762, 0.07336, 0.02762, 0.07209, 0.03061, 0.07203, 0.03061, 0.07203, 0.03051, 0.07209, 0.03051, 0.06975, 0.02694, 0.06975, 0.02704, 0.06966, 0.02704, 0.06966, 0.02693, 0.07316, 0.03051, 0.07322, 0.03051, 0.07322, 0.0306, 0.07316, 0.0306, 0.07315, 0.02766, 0.07309, 0.02766, 0.07309, 0.02757, 0.07315, 0.02757, 0.07058, 0.02827, 0.07049, 0.02827, 0.07049, 0.02819, 0.07059, 0.02819, 0.07197, 0.03058, 0.07203, 0.03058, 0.07203, 0.03067, 0.07197, 0.03067, 0.07049, 0.02923, 0.07058, 0.02923, 0.07059, 0.02932, 0.07049, 0.02932, 0.0705, 0.02693, 0.07063, 0.02695, 0.07064, 0.02704, 0.0705, 0.02704, 0.07159, 0.0304, 0.07159, 0.03054, 0.07153, 0.03054, 0.07153, 0.0304, 0.07159, 0.02971, 0.07159, 0.02985, 0.07153, 0.02985, 0.07153, 0.02971, 0.07159, 0.02985, 0.07159, 0.02999, 0.07153, 0.02999, 0.07153, 0.02985, 0.07159, 0.02999, 0.07159, 0.03012, 0.07153, 0.03012, 0.07153, 0.02999, 0.07159, 0.03012, 0.07159, 0.03026, 0.07153, 0.03026, 0.07153, 0.03012, 0.07159, 0.03026, 0.07159, 0.0304, 0.07153, 0.0304, 0.07153, 0.03026, 0.06982, 0.02695, 0.06995, 0.02693, 0.06995, 0.02704, 0.06982, 0.02704, 0.06995, 0.02693, 0.07009, 0.02693, 0.07009, 0.02704, 0.06995, 0.02704, 0.07009, 0.02693, 0.07023, 0.02693, 0.07023, 0.02704, 0.07009, 0.02704, 0.07023, 0.02693, 0.07036, 0.02693, 0.07036, 0.02704, 0.07023, 0.02704, 0.07036, 0.02693, 0.0705, 0.02693, 0.0705, 0.02704, 0.07036, 0.02704, 0.07049, 0.02916, 0.07049, 0.02903, 0.07059, 0.02903, 0.07058, 0.02915, 0.07049, 0.02903, 0.07049, 0.02889, 0.07059, 0.02889, 0.07059, 0.02903, 0.07049, 0.02889, 0.07049, 0.02875, 0.07059, 0.02875, 0.07059, 0.02889, 0.07049, 0.02875, 0.07049, 0.02861, 0.07059, 0.02861, 0.07059, 0.02875, 0.07049, 0.02861, 0.07049, 0.02848, 0.07059, 0.02848, 0.07059, 0.02861, 0.06995, 0.02693, 0.06982, 0.02695, 0.06985, 0.0269, 0.06995, 0.0268, 0.07049, 0.03045, 0.07049, 0.03051, 0.07044, 0.03051, 0.07044, 0.03045, 0.07059, 0.02848, 0.07058, 0.02835, 0.07062, 0.02837, 0.07072, 0.02848, 0.07036, 0.02693, 0.07023, 0.02693, 0.07023, 0.02676, 0.07036, 0.02676, 0.07058, 0.02915, 0.07059, 0.02903, 0.07072, 0.02903, 0.07062, 0.02913, 0.07357, 0.02741, 0.07357, 0.02752, 0.07351, 0.02752, 0.07351, 0.02741, 0.07357, 0.02676, 0.07357, 0.02687, 0.07351, 0.02687, 0.07351, 0.02676, 0.07357, 0.02687, 0.07357, 0.027, 0.07351, 0.027, 0.07351, 0.02687, 0.07357, 0.027, 0.07357, 0.02714, 0.07351, 0.02714, 0.07351, 0.027, 0.07357, 0.02714, 0.07357, 0.02728, 0.07351, 0.02728, 0.07351, 0.02714, 0.07357, 0.02728, 0.07357, 0.02741, 0.07351, 0.02741, 0.07351, 0.02728, 0.07059, 0.02861, 0.07059, 0.02848, 0.07072, 0.02848, 0.07076, 0.02861, 0.07009, 0.02693, 0.06995, 0.02693, 0.06995, 0.0268, 0.07009, 0.02676, 0.4977, 0.3784, 0.4976, 0.3784, 0.4976, 0.3784, 0.4977, 0.3784, 0.4976, 0.3783, 0.4976, 0.3782, 0.4976, 0.3782, 0.4976, 0.3783, 0.07049, 0.03039, 0.07049, 0.03045, 0.07044, 0.03045, 0.07044, 0.03039, 0.07059, 0.02903, 0.07059, 0.02889, 0.07076, 0.02889, 0.07072, 0.02903, 0.07063, 0.02695, 0.0705, 0.02693, 0.0705, 0.0268, 0.0706, 0.0269, 0.0705, 0.02693, 0.07036, 0.02693, 0.07036, 0.02676, 0.0705, 0.0268, 0.07325, 0.02941, 0.07339, 0.02941, 0.07339, 0.03023, 0.07325, 0.03023, 0.0712, 0.02889, 0.07161, 0.02889, 0.07161, 0.02971, 0.0712, 0.02971, 0.07322, 0.0281, 0.07336, 0.0281, 0.07336, 0.02892, 0.07322, 0.02892, 0.07339, 0.03062, 0.07339, 0.02989, 0.07348, 0.02989, 0.07348, 0.03062, 0.07079, 0.03012, 0.07093, 0.03012, 0.07093, 0.03054, 0.07079, 0.03054, 0.07339, 0.02941, 0.07325, 0.02941, 0.07325, 0.02907, 0.07339, 0.02907, 0.0712, 0.02889, 0.07079, 0.02889, 0.07079, 0.02855, 0.07087, 0.0285, 0.0712, 0.02868, 0.07325, 0.03023, 0.07339, 0.03023, 0.07339, 0.03032, 0.07325, 0.03032, 0.07336, 0.0281, 0.07322, 0.0281, 0.07322, 0.02776, 0.07336, 0.02776, 0.07224, 0.0303, 0.0721, 0.0303, 0.0721, 0.03022, 0.07224, 0.03022, 0.0707, 0.03065, 0.0707, 0.03029, 0.07079, 0.03029, 0.07079, 0.03065, 0.07316, 0.03051, 0.07316, 0.02979, 0.07325, 0.02979, 0.07325, 0.03051, 0.07079, 0.02971, 0.07093, 0.02971, 0.07093, 0.03012, 0.07079, 0.03012, 0.07348, 0.02995, 0.07348, 0.02989, 0.07357, 0.02989, 0.07357, 0.02995, 0.07079, 0.02889, 0.0712, 0.02889, 0.0712, 0.02971, 0.07079, 0.02971, 0.07087, 0.0285, 0.07108, 0.02842, 0.0712, 0.02868, 0.07108, 0.02842, 0.0712, 0.02842, 0.07132, 0.02842, 0.0712, 0.02868, 0.07132, 0.02842, 0.07153, 0.0285, 0.0712, 0.02868, 0.06966, 0.03069, 0.06966, 0.03037, 0.06975, 0.03037, 0.06975, 0.03069, 0.07115, 0.03068, 0.07115, 0.03037, 0.07123, 0.03037, 0.07123, 0.03068, 0.07348, 0.03014, 0.07348, 0.02995, 0.07357, 0.02995, 0.07357, 0.03014, 0.0721, 0.0303, 0.07224, 0.0303, 0.07224, 0.03051, 0.0721, 0.03051, 0.4972, 0.3757, 0.497, 0.3757, 0.497, 0.3756, 0.4971, 0.3756, 0.4972, 0.3756, 0.4972, 0.3756, 0.07339, 0.03053, 0.07325, 0.03053, 0.07325, 0.03032, 0.07339, 0.03032, 0.07161, 0.02889, 0.0712, 0.02889, 0.0712, 0.02868, 0.07153, 0.0285, 0.07161, 0.02855, 0.07008, 0.02883, 0.07049, 0.02883, 0.07044, 0.02888, 0.07013, 0.02888, 0.07049, 0.02883, 0.07049, 0.02965, 0.07044, 0.0296, 0.07044, 0.02888, 0.07049, 0.02965, 0.07008, 0.02965, 0.07013, 0.0296, 0.07044, 0.0296, 0.07008, 0.02965, 0.07008, 0.02883, 0.07013, 0.02888, 0.07013, 0.0296, 0.06967, 0.02883, 0.07008, 0.02883, 0.07003, 0.02888, 0.06971, 0.02888, 0.07008, 0.02883, 0.07008, 0.02965, 0.07003, 0.0296, 0.07003, 0.02888, 0.07008, 0.02965, 0.06967, 0.02965, 0.06971, 0.0296, 0.07003, 0.0296, 0.06967, 0.02965, 0.06967, 0.02883, 0.06971, 0.02888, 0.06971, 0.0296, 0.07008, 0.02878, 0.07043, 0.02878, 0.07049, 0.02883, 0.07008, 0.02883, 0.07043, 0.02878, 0.07043, 0.02852, 0.07049, 0.02849, 0.07049, 0.02883, 0.06972, 0.02852, 0.06972, 0.02878, 0.06967, 0.02883, 0.06967, 0.02849, 0.06972, 0.02878, 0.07008, 0.02878, 0.07008, 0.02883, 0.06967, 0.02883, 0.06996, 0.02841, 0.06977, 0.02848, 0.06975, 0.02844, 0.06996, 0.02836, 0.07008, 0.02841, 0.06996, 0.02841, 0.06996, 0.02836, 0.07008, 0.02836, 0.07038, 0.02848, 0.07019, 0.02841, 0.0702, 0.02836, 0.07041, 0.02844, 0.07043, 0.02852, 0.07038, 0.02848, 0.07041, 0.02844, 0.07049, 0.02849, 0.06977, 0.02848, 0.06972, 0.02852, 0.06967, 0.02849, 0.06975, 0.02844, 0.1493, 0.8991, 0.1496, 0.8991, 0.1496, 0.8998, 0.1493, 0.8998, 0.1516, 0.8993, 0.1516, 0.899, 0.1519, 0.899, 0.1519, 0.899, 0.1517, 0.8993, 0.1516, 0.8997, 0.1516, 0.8993, 0.1517, 0.8993, 0.1519, 0.8996, 0.1519, 0.8997, 0.1496, 0.8991, 0.1499, 0.8991, 0.1499, 0.8998, 0.1496, 0.8998, 0.1519, 0.899, 0.152, 0.8992, 0.1517, 0.8993, 0.152, 0.8992, 0.152, 0.8993, 0.152, 0.8994, 0.1517, 0.8993, 0.152, 0.8994, 0.1519, 0.8996, 0.1517, 0.8993, 0.07348, 0.03061, 0.07348, 0.03056, 0.07357, 0.03056, 0.07357, 0.03061, 0.07351, 0.02676, 0.07351, 0.02749, 0.07342, 0.02749, 0.07342, 0.02676, 0.07351, 0.02749, 0.07351, 0.02775, 0.07342, 0.02775, 0.07342, 0.02749, 0.0707, 0.02993, 0.0707, 0.03065, 0.07061, 0.03065, 0.07061, 0.02993, 0.07101, 0.03068, 0.07101, 0.03037, 0.07109, 0.03037, 0.07109, 0.03068, 0.07143, 0.03069, 0.07143, 0.03043, 0.07151, 0.03043, 0.07151, 0.03069, 0.07245, 0.03063, 0.07245, 0.03032, 0.07254, 0.03032, 0.07254, 0.03063, 0.0707, 0.03029, 0.0707, 0.02993, 0.07079, 0.02993, 0.07079, 0.03029, 0.07348, 0.03056, 0.07348, 0.03037, 0.07357, 0.03037, 0.07357, 0.03056, 0.07348, 0.03025, 0.07348, 0.03014, 0.07357, 0.03014, 0.07357, 0.03025, 0.4982, 0.3758, 0.498, 0.3758, 0.498, 0.3757, 0.498, 0.3757, 0.4981, 0.3756, 0.4982, 0.3757, 0.07303, 0.02771, 0.07303, 0.02757, 0.07309, 0.02757, 0.07309, 0.02771, 0.07132, 0.02836, 0.07132, 0.0283, 0.07161, 0.0283, 0.07161, 0.02836, 0.07273, 0.02823, 0.07273, 0.02817, 0.07279, 0.02817, 0.07279, 0.02823, 0.497, 0.3757, 0.4969, 0.3757, 0.4969, 0.3756, 0.4969, 0.3756, 0.497, 0.3756, 0.497, 0.3756, 0.07252, 0.02983, 0.07238, 0.02983, 0.07238, 0.02979, 0.07252, 0.02979, 0.07348, 0.03037, 0.07348, 0.03025, 0.07357, 0.03025, 0.07357, 0.03037, 0.07019, 0.02841, 0.07008, 0.02841, 0.07008, 0.02836, 0.0702, 0.02836, 0.07252, 0.03003, 0.07238, 0.03003, 0.07238, 0.02999, 0.07252, 0.02999, 0.4981, 0.3756, 0.4982, 0.3756, 0.4982, 0.3757, 0.4982, 0.3756, 0.4983, 0.3756, 0.4982, 0.3757, 0.497, 0.3756, 0.497, 0.3755, 0.497, 0.3756, 0.497, 0.3755, 0.4971, 0.3756, 0.497, 0.3756, 0.4993, 0.3772, 0.4995, 0.3772, 0.4995, 0.3773, 0.4993, 0.3773, 0.4993, 0.3773, 0.4995, 0.3773, 0.4995, 0.3773, 0.4993, 0.3773, 0.4983, 0.3758, 0.4982, 0.3758, 0.4982, 0.3757, 0.4983, 0.3756, 0.4983, 0.3757, 0.4983, 0.3757, 0.07055, 0.03064, 0.07055, 0.03051, 0.07061, 0.03051, 0.07061, 0.03064, 0.07252, 0.02979, 0.07238, 0.02979, 0.07238, 0.0295, 0.07252, 0.0295, 0.07143, 0.03036, 0.07129, 0.03036, 0.07129, 0.03007, 0.07143, 0.03007, 0.06996, 0.0283, 0.06996, 0.02836, 0.06966, 0.02836, 0.06966, 0.0283, 0.07108, 0.02836, 0.07108, 0.02842, 0.07079, 0.02842, 0.07079, 0.02836, 0.07238, 0.03003, 0.07252, 0.03003, 0.07252, 0.03032, 0.07238, 0.03032, 0.0721, 0.03051, 0.07197, 0.03051, 0.07197, 0.03022, 0.0721, 0.03022, 0.07061, 0.03051, 0.07055, 0.03051, 0.07055, 0.03046, 0.07061, 0.03046, 0.07132, 0.02842, 0.07132, 0.02836, 0.07161, 0.02836, 0.07161, 0.02842, 0.07297, 0.02771, 0.07297, 0.02757, 0.07303, 0.02757, 0.07303, 0.02771, 0.07108, 0.0283, 0.07108, 0.02836, 0.07079, 0.02836, 0.07079, 0.0283, 0.07049, 0.03064, 0.07049, 0.03051, 0.07055, 0.03051, 0.07055, 0.03064, 0.0702, 0.02836, 0.0702, 0.0283, 0.07049, 0.0283, 0.07049, 0.02836, 0.07362, 0.02885, 0.07356, 0.02885, 0.07356, 0.02856, 0.07362, 0.02856, 0.07028, 0.03067, 0.07022, 0.03067, 0.07022, 0.03037, 0.07028, 0.03037, 0.07303, 0.02771, 0.07309, 0.02771, 0.07309, 0.02776, 0.07303, 0.02776, 0.07365, 0.02776, 0.07365, 0.02805, 0.0736, 0.02805, 0.0736, 0.02776, 0.0736, 0.02972, 0.0736, 0.02942, 0.07365, 0.02942, 0.07365, 0.02972, 0.07238, 0.0295, 0.07238, 0.02979, 0.07233, 0.02979, 0.07233, 0.0295, 0.07284, 0.02817, 0.07284, 0.02823, 0.07279, 0.02823, 0.07279, 0.02817, 0.07238, 0.03003, 0.07238, 0.03032, 0.07233, 0.03032, 0.07233, 0.03003, 0.07065, 0.02867, 0.07065, 0.02875, 0.07059, 0.02875, 0.07059, 0.02861, 0.07065, 0.02875, 0.07065, 0.02884, 0.07059, 0.02889, 0.07059, 0.02875, 0.07071, 0.02875, 0.07071, 0.02867, 0.07076, 0.02861, 0.07076, 0.02875, 0.07071, 0.02884, 0.07071, 0.02875, 0.07076, 0.02875, 0.07076, 0.02889, 0.07071, 0.02867, 0.07065, 0.02867, 0.07059, 0.02861, 0.07076, 0.02861, 0.07065, 0.02884, 0.07071, 0.02884, 0.07076, 0.02889, 0.07059, 0.02889, 0.4976, 0.3783, 0.4976, 0.3782, 0.4977, 0.3782, 0.4977, 0.3783, 0.4976, 0.3784, 0.4976, 0.3783, 0.4977, 0.3783, 0.4977, 0.3784, 0.4977, 0.3783, 0.4977, 0.3784, 0.4977, 0.3784, 0.4977, 0.3783, 0.4976, 0.3784, 0.4976, 0.3783, 0.4976, 0.3783, 0.4976, 0.3784, 0.4976, 0.3782, 0.4977, 0.3782, 0.4977, 0.3782, 0.4976, 0.3782, 0.4977, 0.3782, 0.4977, 0.3783, 0.4977, 0.3783, 0.4977, 0.3782, 0.07202, 0.02701, 0.07239, 0.02701, 0.07243, 0.02703, 0.07202, 0.02703, 0.07165, 0.02701, 0.07202, 0.02701, 0.07202, 0.02703, 0.07161, 0.02703, 0.07237, 0.02698, 0.07202, 0.02697, 0.07202, 0.02695, 0.07239, 0.02695, 0.07202, 0.02697, 0.07167, 0.02698, 0.07165, 0.02695, 0.07202, 0.02695, 0.07239, 0.02701, 0.07237, 0.02698, 0.07239, 0.02695, 0.07243, 0.02703, 0.07167, 0.02698, 0.07165, 0.02701, 0.07161, 0.02703, 0.07165, 0.02695, 0.5017, 0.3279, 0.5021, 0.3279, 0.5021, 0.3279, 0.5017, 0.3279, 0.5014, 0.3279, 0.5017, 0.3279, 0.5017, 0.3279, 0.5014, 0.3279, 0.5017, 0.3279, 0.5014, 0.3279, 0.5014, 0.3279, 0.5017, 0.3279, 0.5021, 0.3279, 0.5021, 0.3279, 0.5021, 0.3279, 0.5021, 0.3279, 0.5017, 0.3279, 0.5021, 0.3279, 0.5021, 0.3279, 0.5017, 0.3279, 0.5021, 0.3279, 0.5017, 0.3279, 0.5017, 0.3279, 0.5021, 0.3279])
me_cube_001.materials.append(mat_material)
me_cube_001.use_remesh_preserve_volume = False
me_cube_001.use_remesh_preserve_attributes = False
me_cube_001.use_mirror_vertex_groups = False
me_cube_001.update()
me_cube = bpy.data.meshes.new('Cube')
me_cube.from_pydata([(9.796, 0.005815, 0.1021), (9.796, -4.023, 0.1021), (9.796, 0.005814, 7.332), (9.796, -4.023, 7.332), (0.0, 0.005815, 0.1021), (0.0, -4.023, 0.1021), (0.0, 0.005815, 7.332), (0.0, -4.023, 7.332), (7.995, 0.005815, 0.1021), (7.995, -4.023, 0.1021), (7.995, 0.005814, 7.332), (7.995, -4.023, 7.332), (9.796, 3.433, 0.1021), (9.796, 3.433, 7.332), (7.995, 3.433, 0.1021), (7.995, 3.433, 7.332), (14.58, 0.005815, 0.1021), (14.58, 0.005814, 7.332), (14.58, 3.433, 0.1021), (14.58, 3.433, 7.332), (13.14, 3.433, 0.1021), (13.14, 0.005815, 0.1021), (13.14, 0.005814, 7.332), (13.14, 3.433, 7.332), (14.58, -6.637, 0.1021), (14.58, -6.637, 7.332), (13.14, -6.637, 7.332), (13.14, -6.637, 0.1021), (14.58, -5.403, 7.332), (14.58, -5.403, 0.1021), (13.14, -5.403, 0.1021), (13.14, -5.403, 7.332), (14.58, -3.465, 0.1021), (13.14, -3.465, 0.1021), (13.14, -3.465, 7.332), (14.58, -3.465, 7.332), (9.749, -5.403, 0.1021), (9.749, -5.403, 7.332), (9.749, -3.465, 0.1021), (9.749, -3.465, 7.332), (14.58, 24.09, 0.1021), (14.58, 24.09, 7.332), (13.14, 24.09, 0.1021), (13.14, 24.09, 7.332), (14.58, 15.7, 7.332), (13.14, 15.7, 7.332), (14.58, 15.7, 0.1021), (13.14, 15.7, 0.1021), (14.58, 19.03, 7.332), (14.58, 19.03, 0.1021), (13.14, 19.03, 0.1021), (13.14, 19.03, 7.332), (14.58, 26.27, 0.1021), (14.58, 26.27, 7.332), (13.8, 26.27, 0.1021), (13.8, 26.27, 7.332), (15.75, 0.005815, 0.1021), (15.75, 0.005814, 7.332), (15.75, 3.433, 0.1021), (15.75, 3.433, 7.332), (15.75, -3.465, 0.1021), (15.75, -3.465, 7.332), (15.75, 24.09, 0.1021), (15.75, 24.09, 7.332), (15.75, 19.03, 7.332), (15.75, 19.03, 0.1021), (15.75, 15.7, 7.332), (15.75, 15.7, 0.1021), (9.894, 24.09, 7.332), (9.894, 24.09, 0.1021), (9.894, 19.03, 7.332), (9.894, 15.7, 7.332), (9.894, 15.7, 0.1021), (9.894, 19.03, 0.1021), (9.236, 26.27, 7.332), (9.236, 26.27, 0.1021), (8.508, 24.09, 7.332), (8.508, 24.09, 0.1021), (8.508, 19.03, 7.332), (8.508, 15.7, 7.332), (8.508, 15.7, 0.1021), (8.508, 19.03, 0.1021), (8.508, 26.27, 7.332), (8.508, 26.27, 0.1021), (0.0, 19.03, 7.332), (0.0, 15.7, 7.332), (0.0, 15.7, 0.1021), (0.0, 19.03, 0.1021), (2.164, 0.005815, 0.1021), (2.164, -4.023, 0.1021), (2.164, 0.005815, 7.332), (2.164, -4.023, 7.332), (6.217, 0.005815, 0.1021), (3.942, 0.005815, 0.1021), (6.217, -4.023, 0.1021), (3.942, -4.023, 0.1021), (6.217, 0.005815, 7.332), (3.942, 0.005815, 7.332), (6.217, -4.023, 7.332), (3.942, -4.023, 7.332), (2.164, -5.181, 0.1021), (0.0, -5.181, 0.1021), (2.164, -5.181, 7.332), (0.0, -5.181, 7.332), (6.217, -5.181, 0.1021), (3.942, -5.181, 0.1021), (6.217, -5.181, 7.332), (3.942, -5.181, 7.332), (13.8, 27.5, 7.332), (13.8, 27.5, 0.1021), (9.236, 27.5, 7.332), (9.236, 27.5, 0.1021), (5.79, 19.03, 7.332), (5.79, 15.7, 7.332), (5.79, 19.03, 0.1021), (5.79, 15.7, 0.1021), (0.0, 13.83, 7.332), (0.0, 13.83, 0.1021), (5.79, 13.83, 7.332), (5.79, 13.83, 0.1021), (13.14, 11.11, 7.332), (13.14, 8.029, 7.332), (14.58, 8.029, 7.332), (14.58, 11.11, 7.332), (14.58, 8.029, 0.1021), (14.58, 11.11, 0.1021), (13.14, 8.029, 0.1021), (13.14, 11.11, 0.1021), (15.75, 8.029, 7.332), (15.75, 11.11, 7.332), (15.75, 8.029, 0.1021), (15.75, 11.11, 0.1021), (11.36, 11.11, 7.332), (11.36, 8.029, 7.332), (11.36, 8.029, 0.1021), (11.36, 11.11, 0.1021), (13.14, 13.72, 7.332), (13.14, 13.72, 0.1021), (9.894, 13.72, 7.332), (9.894, 13.72, 0.1021)], [], [(0, 2, 3, 1), (90, 88, 4, 6), (98, 99, 107, 106), (90, 6, 7, 91), (88, 89, 5, 4), (0, 1, 9, 8), (2, 10, 11, 3), (1, 3, 11, 9), (10, 2, 13, 15), (13, 12, 14, 15), (21, 20, 18, 16), (0, 8, 14, 12), (8, 10, 15, 14), (17, 16, 18, 19), (23, 22, 17, 19), (51, 48, 41, 43), (29, 28, 25, 24), (2, 0, 21, 22), (12, 13, 23, 20), (13, 2, 22, 23), (0, 12, 20, 21), (26, 27, 24, 25), (30, 29, 24, 27), (31, 30, 27, 26), (28, 31, 26, 25), (35, 34, 31, 28), (33, 30, 36, 38), (33, 32, 29, 30), (32, 35, 28, 29), (49, 40, 62, 65), (21, 16, 32, 33), (22, 21, 33, 34), (17, 22, 34, 35), (39, 38, 36, 37), (30, 31, 37, 36), (34, 33, 38, 39), (31, 34, 39, 37), (50, 47, 72, 73), (35, 32, 60, 61), (49, 50, 42, 40), (50, 51, 43, 42), (127, 120, 45, 47), (125, 127, 47, 46), (48, 49, 65, 64), (120, 123, 44, 45), (54, 42, 69, 75), (46, 47, 50, 49), (44, 46, 49, 48), (45, 44, 48, 51), (54, 55, 53, 52), (40, 42, 54, 52), (43, 41, 53, 55), (41, 40, 52, 53), (56, 57, 61, 60), (64, 65, 62, 63), (129, 131, 67, 66), (16, 17, 57, 56), (125, 46, 67, 131), (40, 41, 63, 62), (32, 16, 56, 60), (46, 44, 66, 67), (17, 35, 61, 57), (41, 48, 64, 63), (19, 18, 58, 59), (122, 19, 59, 128), (77, 81, 78, 76), (68, 74, 82, 76), (55, 54, 109, 108), (42, 43, 68, 69), (71, 72, 139, 138), (43, 55, 74, 68), (51, 50, 73, 70), (45, 51, 70, 71), (77, 76, 82, 83), (113, 112, 84, 85), (72, 71, 79, 80), (69, 73, 81, 77), (75, 69, 77, 83), (74, 75, 83, 82), (73, 72, 80, 81), (71, 70, 78, 79), (76, 78, 70, 68), (68, 70, 73, 69), (86, 85, 84, 87), (112, 114, 87, 84), (86, 115, 119, 117), (114, 115, 86, 87), (93, 95, 89, 88), (97, 90, 91, 99), (95, 99, 91, 89), (97, 93, 88, 90), (10, 8, 92, 96), (96, 92, 93, 97), (9, 11, 98, 94), (89, 91, 102, 100), (10, 96, 98, 11), (96, 97, 99, 98), (8, 9, 94, 92), (92, 94, 95, 93), (100, 102, 103, 101), (104, 106, 107, 105), (95, 94, 104, 105), (94, 98, 106, 104), (91, 7, 103, 102), (5, 89, 100, 101), (99, 95, 105, 107), (108, 109, 111, 110), (54, 75, 111, 109), (75, 74, 110, 111), (74, 55, 108, 110), (81, 80, 115, 114), (80, 79, 113, 115), (78, 81, 114, 112), (79, 78, 112, 113), (119, 118, 116, 117), (85, 86, 117, 116), (113, 85, 116, 118), (115, 113, 118, 119), (44, 123, 129, 66), (123, 122, 128, 129), (18, 124, 130, 58), (124, 125, 131, 130), (59, 58, 130, 128), (128, 130, 131, 129), (23, 19, 122, 121), (121, 122, 123, 120), (18, 20, 126, 124), (124, 126, 127, 125), (20, 23, 121, 126), (127, 126, 134, 135), (134, 133, 132, 135), (121, 120, 132, 133), (120, 127, 135, 132), (126, 121, 133, 134), (137, 136, 138, 139), (47, 45, 136, 137), (45, 71, 138, 136), (72, 47, 137, 139)])
me_cube.materials.append(mat_material)
me_cube.use_remesh_preserve_volume = False
me_cube.use_remesh_preserve_attributes = False
me_cube.use_mirror_vertex_groups = False
me_cube.update()

# ---- objects
ob_cube_001 = bpy.data.objects.new('Cube.001', me_cube_001)
ob_cube = bpy.data.objects.new('Cube', me_cube)

# ---- transforms, parenting, visibility, modifiers, constraints
ob_cube_001.location = (0.0, -16.92, 7.121)
ob_cube_001.lineart.crease_threshold = 0.0
ob_cube.location = (0.0, 0.0, 0.0)
ob_cube.lock_rotations_4d = False
ob_cube.empty_display_type = 'ARROWS'
ob_cube.lineart.crease_threshold = 0.0
_m = ob_cube.modifiers.new('Mirror', 'MIRROR')
_m.use_clip = True

# ---- collection membership
col_collection_1.objects.link(ob_cube_001)
col_collection_1.objects.link(ob_cube)

# ---- scene / render settings (as saved in the file)
scene.frame_start = 1; scene.frame_end = 250; scene.frame_set(1)
scene.render.engine = 'CYCLES'
scene.render.resolution_percentage = 50
scene.render.dither_intensity = 0.0
scene.cycles.use_denoising = False
scene.cycles.samples = 128
scene.cycles.sampling_pattern = 'TABULATED_SOBOL'
scene.cycles.light_sampling_threshold = 0.0
scene.cycles.use_adaptive_sampling = False
scene.cycles.use_light_tree = False
scene.cycles.blur_glossy = 0.0
scene.cycles.sample_clamp_indirect = 0.0
scene.view_settings.view_transform = 'Standard'
bpy.context.view_layer.update()

# ---- added for rendering (the .blend has no active camera and no usable light): camera, sun
cam_auto = bpy.data.cameras.new('AutoCamera')
cam_auto.lens = 50.0
cam_auto.sensor_width = 36.0
cam_auto.clip_end = 1000.0
ob_auto_camera = bpy.data.objects.new('AutoCamera', cam_auto)
scene.collection.objects.link(ob_auto_camera)
ob_auto_camera.location = (55.0285, -63.5017, 47.74)
ob_auto_camera.rotation_euler = (1.09748, -7.21219e-08, 0.694738)
scene.camera = ob_auto_camera
light_auto_sun = bpy.data.lights.new('AutoSun', 'SUN')
light_auto_sun.energy = 3.0
light_auto_sun.angle = 0.0523599
ob_auto_sun = bpy.data.objects.new('AutoSun', light_auto_sun)
scene.collection.objects.link(ob_auto_sun)
ob_auto_sun.rotation_euler = (0.872665, 0.174533, 0.523599)
bpy.context.view_layer.update()
